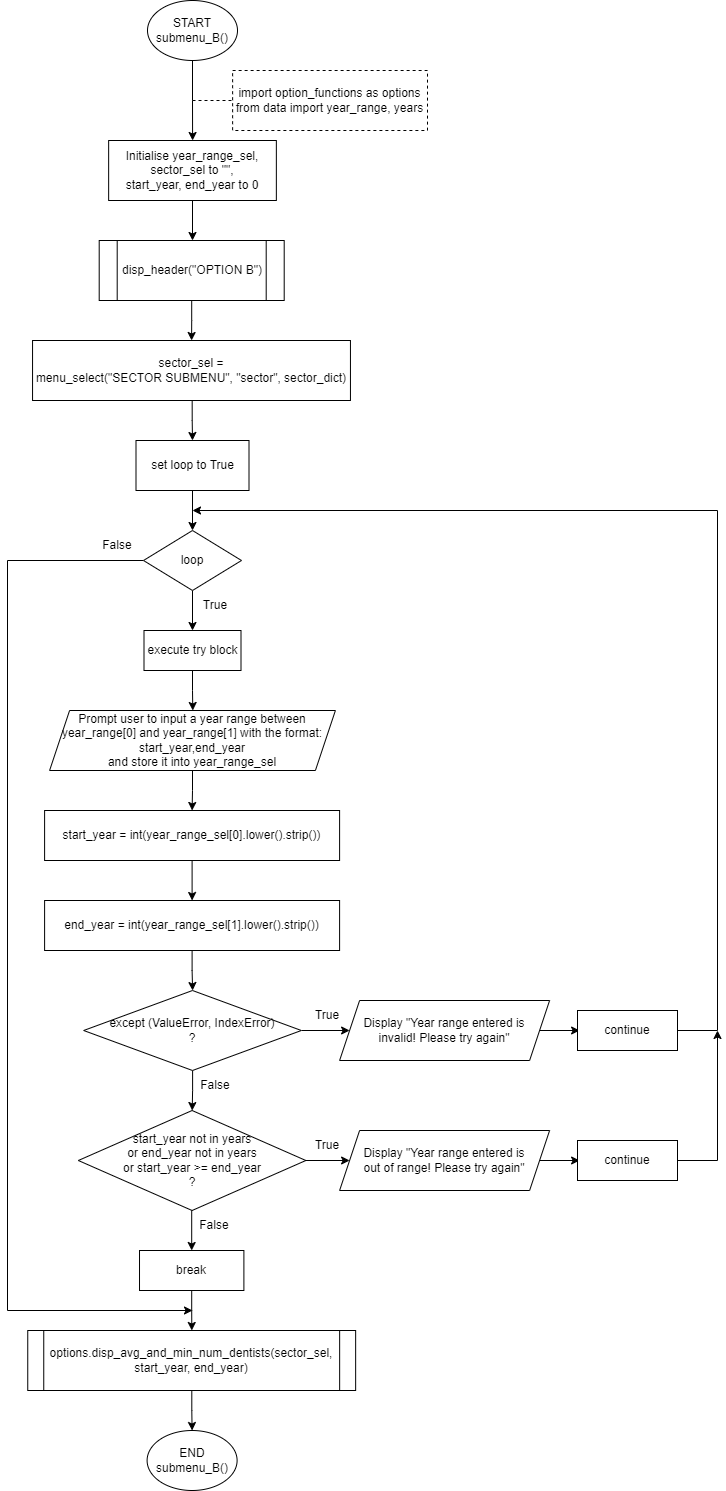

The diagram above was exported from draw.io. Its source (the exported page's mxGraphModel, read from the mxfile embedded in the PNG):
<mxGraphModel dx="616" dy="573" grid="1" gridSize="10" guides="1" tooltips="1" connect="1" arrows="1" fold="1" page="1" pageScale="1" pageWidth="850" pageHeight="1100" math="0" shadow="0">
  <root>
    <mxCell id="0" />
    <mxCell id="1" parent="0" />
    <mxCell id="Wt7Fl3WcNKR1P980c0bw-1" value="" style="edgeStyle=orthogonalEdgeStyle;rounded=0;orthogonalLoop=1;jettySize=auto;html=1;" parent="1" source="Wt7Fl3WcNKR1P980c0bw-2" edge="1">
      <mxGeometry relative="1" as="geometry">
        <mxPoint x="215.0999999999999" y="140" as="targetPoint" />
      </mxGeometry>
    </mxCell>
    <mxCell id="Wt7Fl3WcNKR1P980c0bw-2" value="START&lt;br&gt;submenu_B()" style="ellipse;whiteSpace=wrap;html=1;rounded=0;" parent="1" vertex="1">
      <mxGeometry x="170" width="90" height="60" as="geometry" />
    </mxCell>
    <mxCell id="Wt7Fl3WcNKR1P980c0bw-3" value="&lt;div&gt;import option_functions as options&lt;/div&gt;&lt;div&gt;from data import year_range, years&lt;/div&gt;" style="rounded=0;whiteSpace=wrap;html=1;glass=0;dashed=1;" parent="1" vertex="1">
      <mxGeometry x="255.12" y="70" width="194.88" height="60" as="geometry" />
    </mxCell>
    <mxCell id="Wt7Fl3WcNKR1P980c0bw-4" value="" style="endArrow=none;dashed=1;html=1;rounded=0;strokeColor=default;entryX=0;entryY=0.5;entryDx=0;entryDy=0;" parent="1" target="Wt7Fl3WcNKR1P980c0bw-3" edge="1">
      <mxGeometry width="50" height="50" relative="1" as="geometry">
        <mxPoint x="215" y="100" as="sourcePoint" />
        <mxPoint x="407.12" y="320" as="targetPoint" />
      </mxGeometry>
    </mxCell>
    <mxCell id="Wt7Fl3WcNKR1P980c0bw-56" value="" style="edgeStyle=orthogonalEdgeStyle;rounded=0;orthogonalLoop=1;jettySize=auto;html=1;" parent="1" edge="1">
      <mxGeometry relative="1" as="geometry">
        <mxPoint x="215" y="200" as="sourcePoint" />
        <mxPoint x="215" y="240" as="targetPoint" />
      </mxGeometry>
    </mxCell>
    <mxCell id="Wt7Fl3WcNKR1P980c0bw-8" value="" style="edgeStyle=orthogonalEdgeStyle;rounded=0;orthogonalLoop=1;jettySize=auto;html=1;" parent="1" target="Wt7Fl3WcNKR1P980c0bw-10" edge="1">
      <mxGeometry relative="1" as="geometry">
        <mxPoint x="214.66666666666674" y="400" as="sourcePoint" />
      </mxGeometry>
    </mxCell>
    <mxCell id="Wt7Fl3WcNKR1P980c0bw-9" value="" style="edgeStyle=orthogonalEdgeStyle;rounded=0;orthogonalLoop=1;jettySize=auto;html=1;" parent="1" source="Wt7Fl3WcNKR1P980c0bw-10" target="Wt7Fl3WcNKR1P980c0bw-13" edge="1">
      <mxGeometry relative="1" as="geometry" />
    </mxCell>
    <mxCell id="Wt7Fl3WcNKR1P980c0bw-10" value="set loop to True" style="rounded=0;whiteSpace=wrap;html=1;" parent="1" vertex="1">
      <mxGeometry x="158.5" y="440" width="113" height="50" as="geometry" />
    </mxCell>
    <mxCell id="Wt7Fl3WcNKR1P980c0bw-11" value="" style="edgeStyle=orthogonalEdgeStyle;rounded=0;orthogonalLoop=1;jettySize=auto;html=1;" parent="1" source="Wt7Fl3WcNKR1P980c0bw-13" edge="1">
      <mxGeometry relative="1" as="geometry">
        <mxPoint x="215" y="630" as="targetPoint" />
      </mxGeometry>
    </mxCell>
    <mxCell id="Wt7Fl3WcNKR1P980c0bw-60" style="edgeStyle=orthogonalEdgeStyle;rounded=0;orthogonalLoop=1;jettySize=auto;html=1;exitX=0;exitY=0.5;exitDx=0;exitDy=0;" parent="1" source="Wt7Fl3WcNKR1P980c0bw-13" edge="1">
      <mxGeometry relative="1" as="geometry">
        <mxPoint x="215" y="1310" as="targetPoint" />
        <Array as="points">
          <mxPoint x="30" y="560" />
        </Array>
      </mxGeometry>
    </mxCell>
    <mxCell id="Wt7Fl3WcNKR1P980c0bw-13" value="loop" style="rhombus;whiteSpace=wrap;html=1;rounded=0;" parent="1" vertex="1">
      <mxGeometry x="166" y="530" width="98" height="60" as="geometry" />
    </mxCell>
    <mxCell id="Wt7Fl3WcNKR1P980c0bw-14" value="True" style="text;html=1;strokeColor=none;fillColor=none;align=center;verticalAlign=middle;whiteSpace=wrap;rounded=0;fontFamily=Helvetica;fontSize=12.1;" parent="1" vertex="1">
      <mxGeometry x="208" y="590" width="60" height="30" as="geometry" />
    </mxCell>
    <mxCell id="Wt7Fl3WcNKR1P980c0bw-15" value="False" style="text;html=1;strokeColor=none;fillColor=none;align=center;verticalAlign=middle;whiteSpace=wrap;rounded=0;fontFamily=Helvetica;fontSize=12.1;" parent="1" vertex="1">
      <mxGeometry x="110" y="530" width="60" height="30" as="geometry" />
    </mxCell>
    <mxCell id="Wt7Fl3WcNKR1P980c0bw-16" value="" style="edgeStyle=orthogonalEdgeStyle;rounded=0;orthogonalLoop=1;jettySize=auto;html=1;" parent="1" source="Wt7Fl3WcNKR1P980c0bw-17" edge="1">
      <mxGeometry relative="1" as="geometry">
        <mxPoint x="215.30000000000018" y="710" as="targetPoint" />
      </mxGeometry>
    </mxCell>
    <mxCell id="Wt7Fl3WcNKR1P980c0bw-17" value="execute try block" style="rounded=0;whiteSpace=wrap;html=1;" parent="1" vertex="1">
      <mxGeometry x="166.5" y="630" width="97" height="40" as="geometry" />
    </mxCell>
    <mxCell id="Wt7Fl3WcNKR1P980c0bw-19" value="" style="edgeStyle=orthogonalEdgeStyle;rounded=0;orthogonalLoop=1;jettySize=auto;html=1;" parent="1" source="Wt7Fl3WcNKR1P980c0bw-21" target="Wt7Fl3WcNKR1P980c0bw-24" edge="1">
      <mxGeometry relative="1" as="geometry" />
    </mxCell>
    <mxCell id="Wt7Fl3WcNKR1P980c0bw-20" value="" style="edgeStyle=orthogonalEdgeStyle;rounded=0;orthogonalLoop=1;jettySize=auto;html=1;" parent="1" source="Wt7Fl3WcNKR1P980c0bw-21" target="Wt7Fl3WcNKR1P980c0bw-31" edge="1">
      <mxGeometry relative="1" as="geometry" />
    </mxCell>
    <mxCell id="Wt7Fl3WcNKR1P980c0bw-21" value="except (ValueError, IndexError)&lt;br&gt;?" style="rhombus;whiteSpace=wrap;html=1;" parent="1" vertex="1">
      <mxGeometry x="106.14999999999999" y="990" width="217.7" height="80" as="geometry" />
    </mxCell>
    <mxCell id="Wt7Fl3WcNKR1P980c0bw-48" value="" style="edgeStyle=orthogonalEdgeStyle;rounded=0;orthogonalLoop=1;jettySize=auto;html=1;" parent="1" source="Wt7Fl3WcNKR1P980c0bw-22" target="Wt7Fl3WcNKR1P980c0bw-47" edge="1">
      <mxGeometry relative="1" as="geometry" />
    </mxCell>
    <mxCell id="Wt7Fl3WcNKR1P980c0bw-22" value="Prompt user to input a year range between year_range[0] and year_range[1] with the format: start_year,end_year &lt;br&gt;and store it into year_range_sel" style="shape=parallelogram;perimeter=parallelogramPerimeter;whiteSpace=wrap;html=1;fixedSize=1;" parent="1" vertex="1">
      <mxGeometry x="72.09" y="710" width="285.82" height="60" as="geometry" />
    </mxCell>
    <mxCell id="Wt7Fl3WcNKR1P980c0bw-23" value="" style="edgeStyle=orthogonalEdgeStyle;rounded=0;orthogonalLoop=1;jettySize=auto;html=1;" parent="1" source="Wt7Fl3WcNKR1P980c0bw-24" edge="1">
      <mxGeometry relative="1" as="geometry">
        <mxPoint x="602.1000000000001" y="1030" as="targetPoint" />
      </mxGeometry>
    </mxCell>
    <mxCell id="Wt7Fl3WcNKR1P980c0bw-24" value="Display &quot;Year range entered is&lt;br style=&quot;border-color: var(--border-color);&quot;&gt;invalid! Please try again&quot;" style="shape=parallelogram;perimeter=parallelogramPerimeter;whiteSpace=wrap;html=1;fixedSize=1;" parent="1" vertex="1">
      <mxGeometry x="362.1" y="1000" width="210" height="60" as="geometry" />
    </mxCell>
    <mxCell id="Wt7Fl3WcNKR1P980c0bw-27" value="True" style="text;html=1;strokeColor=none;fillColor=none;align=center;verticalAlign=middle;whiteSpace=wrap;rounded=0;" parent="1" vertex="1">
      <mxGeometry x="320" y="1000" width="60" height="30" as="geometry" />
    </mxCell>
    <mxCell id="Wt7Fl3WcNKR1P980c0bw-57" style="edgeStyle=orthogonalEdgeStyle;rounded=0;orthogonalLoop=1;jettySize=auto;html=1;exitX=1;exitY=0.5;exitDx=0;exitDy=0;" parent="1" source="Wt7Fl3WcNKR1P980c0bw-29" edge="1">
      <mxGeometry relative="1" as="geometry">
        <mxPoint x="215" y="510" as="targetPoint" />
        <Array as="points">
          <mxPoint x="740" y="1030" />
          <mxPoint x="740" y="510" />
        </Array>
      </mxGeometry>
    </mxCell>
    <mxCell id="Wt7Fl3WcNKR1P980c0bw-29" value="continue" style="rounded=0;whiteSpace=wrap;html=1;" parent="1" vertex="1">
      <mxGeometry x="600.0000000000001" y="1010" width="100" height="40" as="geometry" />
    </mxCell>
    <mxCell id="Wt7Fl3WcNKR1P980c0bw-53" value="" style="edgeStyle=orthogonalEdgeStyle;rounded=0;orthogonalLoop=1;jettySize=auto;html=1;" parent="1" source="Wt7Fl3WcNKR1P980c0bw-31" target="Wt7Fl3WcNKR1P980c0bw-33" edge="1">
      <mxGeometry relative="1" as="geometry" />
    </mxCell>
    <mxCell id="Wt7Fl3WcNKR1P980c0bw-31" value="start_year not in years &lt;br&gt;or end_year not in years &lt;br&gt;or start_year &amp;gt;= end_year&lt;br&gt;?" style="rhombus;whiteSpace=wrap;html=1;" parent="1" vertex="1">
      <mxGeometry x="100.85" y="1110" width="227.5" height="100" as="geometry" />
    </mxCell>
    <mxCell id="Wt7Fl3WcNKR1P980c0bw-32" value="" style="edgeStyle=orthogonalEdgeStyle;rounded=0;orthogonalLoop=1;jettySize=auto;html=1;" parent="1" source="Wt7Fl3WcNKR1P980c0bw-33" edge="1">
      <mxGeometry relative="1" as="geometry">
        <mxPoint x="602.1000000000001" y="1160" as="targetPoint" />
      </mxGeometry>
    </mxCell>
    <mxCell id="Wt7Fl3WcNKR1P980c0bw-33" value="Display &quot;Year range entered is &lt;br&gt;out of range! Please try again&quot;" style="shape=parallelogram;perimeter=parallelogramPerimeter;whiteSpace=wrap;html=1;fixedSize=1;" parent="1" vertex="1">
      <mxGeometry x="362.1" y="1130" width="210" height="60" as="geometry" />
    </mxCell>
    <mxCell id="Wt7Fl3WcNKR1P980c0bw-58" style="edgeStyle=orthogonalEdgeStyle;rounded=0;orthogonalLoop=1;jettySize=auto;html=1;exitX=1;exitY=0.5;exitDx=0;exitDy=0;" parent="1" source="Wt7Fl3WcNKR1P980c0bw-37" edge="1">
      <mxGeometry relative="1" as="geometry">
        <mxPoint x="740" y="1030" as="targetPoint" />
        <Array as="points">
          <mxPoint x="740" y="1160" />
          <mxPoint x="740" y="1030" />
        </Array>
      </mxGeometry>
    </mxCell>
    <mxCell id="Wt7Fl3WcNKR1P980c0bw-37" value="continue" style="rounded=0;whiteSpace=wrap;html=1;" parent="1" vertex="1">
      <mxGeometry x="600.0000000000001" y="1140" width="100" height="40" as="geometry" />
    </mxCell>
    <mxCell id="Wt7Fl3WcNKR1P980c0bw-38" value="True" style="text;html=1;strokeColor=none;fillColor=none;align=center;verticalAlign=middle;whiteSpace=wrap;rounded=0;" parent="1" vertex="1">
      <mxGeometry x="320" y="1130" width="60" height="30" as="geometry" />
    </mxCell>
    <mxCell id="Wt7Fl3WcNKR1P980c0bw-39" value="False" style="text;html=1;strokeColor=none;fillColor=none;align=center;verticalAlign=middle;whiteSpace=wrap;rounded=0;fontFamily=Helvetica;fontSize=12.1;" parent="1" vertex="1">
      <mxGeometry x="208" y="1070" width="60" height="30" as="geometry" />
    </mxCell>
    <mxCell id="Wt7Fl3WcNKR1P980c0bw-40" value="" style="edgeStyle=orthogonalEdgeStyle;rounded=0;orthogonalLoop=1;jettySize=auto;html=1;" parent="1" target="Wt7Fl3WcNKR1P980c0bw-42" edge="1">
      <mxGeometry relative="1" as="geometry">
        <mxPoint x="214.19999999999945" y="1210" as="sourcePoint" />
      </mxGeometry>
    </mxCell>
    <mxCell id="Wt7Fl3WcNKR1P980c0bw-61" value="" style="edgeStyle=orthogonalEdgeStyle;rounded=0;orthogonalLoop=1;jettySize=auto;html=1;" parent="1" source="Wt7Fl3WcNKR1P980c0bw-42" target="Wt7Fl3WcNKR1P980c0bw-45" edge="1">
      <mxGeometry relative="1" as="geometry" />
    </mxCell>
    <mxCell id="Wt7Fl3WcNKR1P980c0bw-42" value="break" style="whiteSpace=wrap;html=1;" parent="1" vertex="1">
      <mxGeometry x="162.00999999999996" y="1250" width="104.38" height="40" as="geometry" />
    </mxCell>
    <mxCell id="Wt7Fl3WcNKR1P980c0bw-43" value="False" style="text;html=1;strokeColor=none;fillColor=none;align=center;verticalAlign=middle;whiteSpace=wrap;rounded=0;fontFamily=Helvetica;fontSize=12.1;" parent="1" vertex="1">
      <mxGeometry x="207.20000000000002" y="1210" width="60" height="30" as="geometry" />
    </mxCell>
    <mxCell id="Wt7Fl3WcNKR1P980c0bw-44" value="" style="edgeStyle=orthogonalEdgeStyle;rounded=0;orthogonalLoop=1;jettySize=auto;html=1;" parent="1" source="Wt7Fl3WcNKR1P980c0bw-45" target="Wt7Fl3WcNKR1P980c0bw-46" edge="1">
      <mxGeometry relative="1" as="geometry" />
    </mxCell>
    <mxCell id="Wt7Fl3WcNKR1P980c0bw-45" value="options.disp_avg_and_min_num_dentists(sector_sel, start_year, end_year)" style="shape=process;whiteSpace=wrap;html=1;backgroundOutline=1;size=0.04918032786885246;" parent="1" vertex="1">
      <mxGeometry x="50.25" y="1330" width="327.9" height="60" as="geometry" />
    </mxCell>
    <mxCell id="Wt7Fl3WcNKR1P980c0bw-46" value="END&lt;br&gt;submenu_B()" style="ellipse;whiteSpace=wrap;html=1;rounded=0;" parent="1" vertex="1">
      <mxGeometry x="169.5999999999999" y="1430" width="90" height="60" as="geometry" />
    </mxCell>
    <mxCell id="Wt7Fl3WcNKR1P980c0bw-50" value="" style="edgeStyle=orthogonalEdgeStyle;rounded=0;orthogonalLoop=1;jettySize=auto;html=1;" parent="1" source="Wt7Fl3WcNKR1P980c0bw-47" target="Wt7Fl3WcNKR1P980c0bw-49" edge="1">
      <mxGeometry relative="1" as="geometry" />
    </mxCell>
    <mxCell id="Wt7Fl3WcNKR1P980c0bw-47" value="start_year = int(year_range_sel[0].lower().strip())" style="whiteSpace=wrap;html=1;" parent="1" vertex="1">
      <mxGeometry x="67.1" y="810" width="295" height="50" as="geometry" />
    </mxCell>
    <mxCell id="Wt7Fl3WcNKR1P980c0bw-51" value="" style="edgeStyle=orthogonalEdgeStyle;rounded=0;orthogonalLoop=1;jettySize=auto;html=1;" parent="1" source="Wt7Fl3WcNKR1P980c0bw-49" target="Wt7Fl3WcNKR1P980c0bw-21" edge="1">
      <mxGeometry relative="1" as="geometry" />
    </mxCell>
    <mxCell id="Wt7Fl3WcNKR1P980c0bw-49" value="end_year = int(year_range_sel[1].lower().strip())" style="whiteSpace=wrap;html=1;" parent="1" vertex="1">
      <mxGeometry x="67.1" y="900" width="295" height="50" as="geometry" />
    </mxCell>
    <mxCell id="Wt7Fl3WcNKR1P980c0bw-62" value="Initialise year_range_sel, sector_sel to &quot;&quot;, &lt;br&gt;start_year, end_year to 0" style="rounded=0;whiteSpace=wrap;html=1;" parent="1" vertex="1">
      <mxGeometry x="131.14999999999998" y="140" width="167.7" height="60" as="geometry" />
    </mxCell>
    <mxCell id="Wt7Fl3WcNKR1P980c0bw-63" value="sector_sel = &lt;br&gt;menu_select(&quot;SECTOR SUBMENU&quot;, &quot;sector&quot;, sector_dict)" style="rounded=0;whiteSpace=wrap;html=1;" parent="1" vertex="1">
      <mxGeometry x="55.05000000000001" y="340" width="317.9" height="60" as="geometry" />
    </mxCell>
    <mxCell id="Wt7Fl3WcNKR1P980c0bw-65" value="" style="edgeStyle=orthogonalEdgeStyle;rounded=0;orthogonalLoop=1;jettySize=auto;html=1;" parent="1" source="Wt7Fl3WcNKR1P980c0bw-64" target="Wt7Fl3WcNKR1P980c0bw-63" edge="1">
      <mxGeometry relative="1" as="geometry" />
    </mxCell>
    <mxCell id="Wt7Fl3WcNKR1P980c0bw-64" value="disp_header(&quot;OPTION B&quot;)" style="shape=process;whiteSpace=wrap;html=1;backgroundOutline=1;size=0.0945945945945946;" parent="1" vertex="1">
      <mxGeometry x="121.70000000000005" y="240" width="185" height="60" as="geometry" />
    </mxCell>
  </root>
</mxGraphModel>